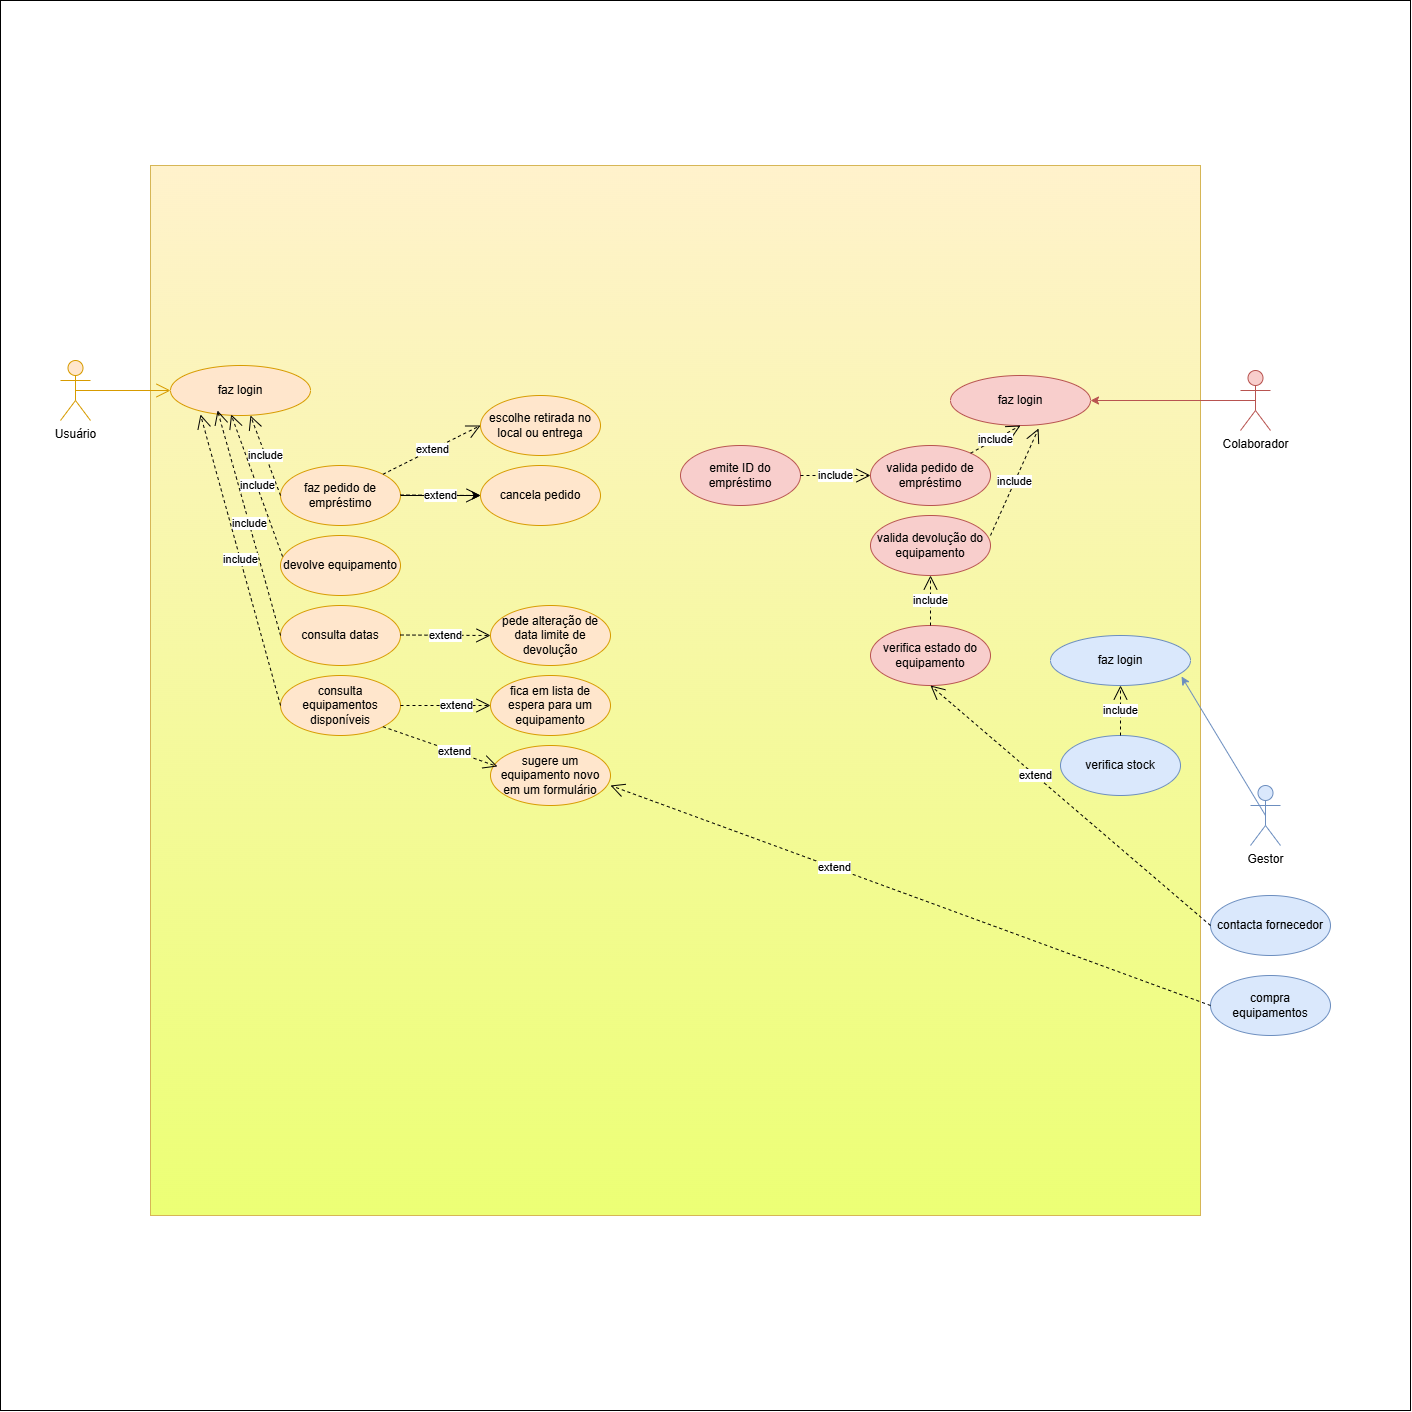

The diagram above was exported from draw.io. Its source (the exported page's mxGraphModel, read from the mxfile embedded in the PNG):
<mxGraphModel dx="1773" dy="3319" grid="1" gridSize="10" guides="1" tooltips="1" connect="1" arrows="1" fold="1" page="1" pageScale="1" pageWidth="1654" pageHeight="2336" math="0" shadow="0">
  <root>
    <mxCell id="0" />
    <mxCell id="1" parent="0" />
    <mxCell id="H-6Jzx485Pjp0MMTru1R-63" parent="1" style="whiteSpace=wrap;html=1;aspect=fixed;" value="" vertex="1">
      <mxGeometry height="1410" width="1410" x="100" y="-315" as="geometry" />
    </mxCell>
    <mxCell id="H-6Jzx485Pjp0MMTru1R-59" parent="1" style="whiteSpace=wrap;html=1;aspect=fixed;fillColor=#fff2cc;strokeColor=#d6b656;gradientColor=#ECFF75;" value="" vertex="1">
      <mxGeometry height="1050" width="1050" x="250" y="-150" as="geometry" />
    </mxCell>
    <mxCell id="H-6Jzx485Pjp0MMTru1R-1" parent="1" style="shape=umlActor;verticalLabelPosition=bottom;verticalAlign=top;html=1;outlineConnect=0;fillColor=#ffe6cc;strokeColor=#d79b00;" value="Usuário" vertex="1">
      <mxGeometry height="60" width="30" x="160" y="45" as="geometry" />
    </mxCell>
    <mxCell id="H-6Jzx485Pjp0MMTru1R-4" parent="1" style="shape=umlActor;verticalLabelPosition=bottom;verticalAlign=top;html=1;outlineConnect=0;fillColor=#f8cecc;strokeColor=#b85450;" value="Colaborador" vertex="1">
      <mxGeometry height="60" width="30" x="1340" y="55" as="geometry" />
    </mxCell>
    <mxCell id="H-6Jzx485Pjp0MMTru1R-5" parent="1" style="shape=umlActor;verticalLabelPosition=bottom;verticalAlign=top;html=1;outlineConnect=0;fillColor=#dae8fc;strokeColor=#6c8ebf;" value="Gestor" vertex="1">
      <mxGeometry height="60" width="30" x="1350" y="470" as="geometry" />
    </mxCell>
    <mxCell id="H-6Jzx485Pjp0MMTru1R-8" edge="1" parent="1" source="H-6Jzx485Pjp0MMTru1R-1" style="endArrow=open;endFill=1;endSize=12;html=1;rounded=0;entryX=0;entryY=0.5;entryDx=0;entryDy=0;exitX=0.5;exitY=0.5;exitDx=0;exitDy=0;exitPerimeter=0;fillColor=#ffe6cc;strokeColor=#d79b00;" target="H-6Jzx485Pjp0MMTru1R-9" value="">
      <mxGeometry relative="1" width="160" as="geometry">
        <mxPoint x="300" y="289.5" as="sourcePoint" />
        <mxPoint x="360" y="130" as="targetPoint" />
      </mxGeometry>
    </mxCell>
    <mxCell id="H-6Jzx485Pjp0MMTru1R-9" parent="1" style="ellipse;whiteSpace=wrap;html=1;fillColor=#ffe6cc;strokeColor=#d79b00;" value="faz login" vertex="1">
      <mxGeometry height="50" width="140" x="270" y="50" as="geometry" />
    </mxCell>
    <mxCell id="H-6Jzx485Pjp0MMTru1R-27" edge="1" parent="1" source="H-6Jzx485Pjp0MMTru1R-10" style="edgeStyle=orthogonalEdgeStyle;rounded=0;orthogonalLoop=1;jettySize=auto;html=1;" target="H-6Jzx485Pjp0MMTru1R-24" value="">
      <mxGeometry relative="1" as="geometry" />
    </mxCell>
    <mxCell id="H-6Jzx485Pjp0MMTru1R-10" parent="1" style="ellipse;whiteSpace=wrap;html=1;fillColor=#ffe6cc;strokeColor=#d79b00;" value="faz pedido de empréstimo" vertex="1">
      <mxGeometry height="60" width="120" x="380" y="150" as="geometry" />
    </mxCell>
    <mxCell id="H-6Jzx485Pjp0MMTru1R-11" parent="1" style="ellipse;whiteSpace=wrap;html=1;fillColor=#ffe6cc;strokeColor=#d79b00;" value="devolve equipamento" vertex="1">
      <mxGeometry height="60" width="120" x="380" y="220" as="geometry" />
    </mxCell>
    <mxCell id="H-6Jzx485Pjp0MMTru1R-12" parent="1" style="ellipse;whiteSpace=wrap;html=1;fillColor=#ffe6cc;strokeColor=#d79b00;" value="consulta datas" vertex="1">
      <mxGeometry height="60" width="120" x="380" y="290" as="geometry" />
    </mxCell>
    <mxCell id="H-6Jzx485Pjp0MMTru1R-13" parent="1" style="ellipse;whiteSpace=wrap;html=1;fillColor=#ffe6cc;strokeColor=#d79b00;" value="consulta equipamentos disponíveis" vertex="1">
      <mxGeometry height="60" width="120" x="380" y="360" as="geometry" />
    </mxCell>
    <mxCell id="H-6Jzx485Pjp0MMTru1R-14" edge="1" parent="1" source="H-6Jzx485Pjp0MMTru1R-13" style="endArrow=open;endSize=12;dashed=1;html=1;rounded=0;exitX=1;exitY=0.5;exitDx=0;exitDy=0;" value="extend">
      <mxGeometry relative="1" width="160" x="0.25" as="geometry">
        <mxPoint as="offset" />
        <mxPoint x="510" y="390" as="sourcePoint" />
        <mxPoint x="590" y="390" as="targetPoint" />
      </mxGeometry>
    </mxCell>
    <mxCell id="H-6Jzx485Pjp0MMTru1R-15" parent="1" style="ellipse;whiteSpace=wrap;html=1;fillColor=#ffe6cc;strokeColor=#d79b00;" value="fica em lista de espera para um equipamento" vertex="1">
      <mxGeometry height="60" width="120" x="590" y="360" as="geometry" />
    </mxCell>
    <mxCell id="H-6Jzx485Pjp0MMTru1R-16" edge="1" parent="1" style="endArrow=open;endSize=12;dashed=1;html=1;rounded=0;" value="extend">
      <mxGeometry relative="1" width="160" as="geometry">
        <mxPoint x="500" y="319.5" as="sourcePoint" />
        <mxPoint x="590" y="320" as="targetPoint" />
      </mxGeometry>
    </mxCell>
    <mxCell id="H-6Jzx485Pjp0MMTru1R-17" parent="1" style="ellipse;whiteSpace=wrap;html=1;fillColor=#ffe6cc;strokeColor=#d79b00;" value="pede alteração de data limite de devolução" vertex="1">
      <mxGeometry height="60" width="120" x="590" y="290" as="geometry" />
    </mxCell>
    <mxCell id="H-6Jzx485Pjp0MMTru1R-18" edge="1" parent="1" source="H-6Jzx485Pjp0MMTru1R-10" style="endArrow=open;endSize=12;dashed=1;html=1;rounded=0;exitX=0;exitY=0.5;exitDx=0;exitDy=0;entryX=0.571;entryY=1;entryDx=0;entryDy=0;entryPerimeter=0;" target="H-6Jzx485Pjp0MMTru1R-9" value="include">
      <mxGeometry relative="1" width="160" as="geometry">
        <mxPoint x="520" y="160" as="sourcePoint" />
        <mxPoint x="680" y="160" as="targetPoint" />
      </mxGeometry>
    </mxCell>
    <mxCell id="H-6Jzx485Pjp0MMTru1R-19" edge="1" parent="1" source="H-6Jzx485Pjp0MMTru1R-11" style="endArrow=open;endSize=12;dashed=1;html=1;rounded=0;exitX=0.017;exitY=0.35;exitDx=0;exitDy=0;entryX=0.433;entryY=0.98;entryDx=0;entryDy=0;entryPerimeter=0;exitPerimeter=0;" target="H-6Jzx485Pjp0MMTru1R-9" value="include">
      <mxGeometry relative="1" width="160" as="geometry">
        <mxPoint x="401" y="211" as="sourcePoint" />
        <mxPoint x="370" y="170" as="targetPoint" />
      </mxGeometry>
    </mxCell>
    <mxCell id="H-6Jzx485Pjp0MMTru1R-20" edge="1" parent="1" source="H-6Jzx485Pjp0MMTru1R-12" style="endArrow=open;endSize=12;dashed=1;html=1;rounded=0;exitX=0;exitY=0.5;exitDx=0;exitDy=0;entryX=0.336;entryY=0.9;entryDx=0;entryDy=0;entryPerimeter=0;" target="H-6Jzx485Pjp0MMTru1R-9" value="include">
      <mxGeometry relative="1" width="160" as="geometry">
        <mxPoint x="413" y="333" as="sourcePoint" />
        <mxPoint x="320" y="100" as="targetPoint" />
      </mxGeometry>
    </mxCell>
    <mxCell id="H-6Jzx485Pjp0MMTru1R-21" edge="1" parent="1" source="H-6Jzx485Pjp0MMTru1R-13" style="endArrow=open;endSize=12;dashed=1;html=1;rounded=0;exitX=0;exitY=0.5;exitDx=0;exitDy=0;entryX=0.214;entryY=0.98;entryDx=0;entryDy=0;entryPerimeter=0;" target="H-6Jzx485Pjp0MMTru1R-9" value="include">
      <mxGeometry relative="1" width="160" as="geometry">
        <mxPoint x="420" y="490" as="sourcePoint" />
        <mxPoint x="310" y="110" as="targetPoint" />
      </mxGeometry>
    </mxCell>
    <mxCell id="H-6Jzx485Pjp0MMTru1R-24" parent="1" style="ellipse;whiteSpace=wrap;html=1;fillColor=#ffe6cc;strokeColor=#d79b00;" value="cancela pedido" vertex="1">
      <mxGeometry height="60" width="120" x="580" y="150" as="geometry" />
    </mxCell>
    <mxCell id="H-6Jzx485Pjp0MMTru1R-25" edge="1" parent="1" style="endArrow=open;endSize=12;dashed=1;html=1;rounded=0;" value="extend">
      <mxGeometry relative="1" width="160" as="geometry">
        <mxPoint x="500" y="179.5" as="sourcePoint" />
        <mxPoint x="580" y="180" as="targetPoint" />
      </mxGeometry>
    </mxCell>
    <mxCell id="H-6Jzx485Pjp0MMTru1R-26" parent="1" style="ellipse;whiteSpace=wrap;html=1;fillColor=#ffe6cc;strokeColor=#d79b00;" value="escolhe retirada no local ou entrega" vertex="1">
      <mxGeometry height="60" width="120" x="580" y="80" as="geometry" />
    </mxCell>
    <mxCell id="H-6Jzx485Pjp0MMTru1R-28" edge="1" parent="1" source="H-6Jzx485Pjp0MMTru1R-10" style="endArrow=open;endSize=12;dashed=1;html=1;rounded=0;exitX=1;exitY=0;exitDx=0;exitDy=0;entryX=0;entryY=0.5;entryDx=0;entryDy=0;" target="H-6Jzx485Pjp0MMTru1R-26" value="extend">
      <mxGeometry relative="1" width="160" as="geometry">
        <mxPoint x="540" y="180" as="sourcePoint" />
        <mxPoint x="620" y="180.5" as="targetPoint" />
      </mxGeometry>
    </mxCell>
    <mxCell id="H-6Jzx485Pjp0MMTru1R-29" parent="1" style="ellipse;whiteSpace=wrap;html=1;fillColor=#ffe6cc;strokeColor=#d79b00;" value="sugere um equipamento novo em um formulário" vertex="1">
      <mxGeometry height="60" width="120" x="590" y="430" as="geometry" />
    </mxCell>
    <mxCell id="H-6Jzx485Pjp0MMTru1R-30" edge="1" parent="1" source="H-6Jzx485Pjp0MMTru1R-13" style="endArrow=open;endSize=12;dashed=1;html=1;rounded=0;exitX=1;exitY=1;exitDx=0;exitDy=0;entryX=0.058;entryY=0.35;entryDx=0;entryDy=0;entryPerimeter=0;" target="H-6Jzx485Pjp0MMTru1R-29" value="extend">
      <mxGeometry relative="1" width="160" x="0.25" as="geometry">
        <mxPoint as="offset" />
        <mxPoint x="550" y="390" as="sourcePoint" />
        <mxPoint x="640" y="390" as="targetPoint" />
      </mxGeometry>
    </mxCell>
    <mxCell id="H-6Jzx485Pjp0MMTru1R-31" parent="1" style="ellipse;whiteSpace=wrap;html=1;fillColor=#f8cecc;strokeColor=#b85450;" value="faz login" vertex="1">
      <mxGeometry height="50" width="140" x="1050" y="60" as="geometry" />
    </mxCell>
    <mxCell id="H-6Jzx485Pjp0MMTru1R-35" parent="1" style="ellipse;whiteSpace=wrap;html=1;fillColor=#f8cecc;strokeColor=#b85450;" value="valida pedido de empréstimo" vertex="1">
      <mxGeometry height="60" width="120" x="970" y="130" as="geometry" />
    </mxCell>
    <mxCell id="H-6Jzx485Pjp0MMTru1R-36" parent="1" style="ellipse;whiteSpace=wrap;html=1;fillColor=#f8cecc;strokeColor=#b85450;" value="valida devolução do equipamento" vertex="1">
      <mxGeometry height="60" width="120" x="970" y="200" as="geometry" />
    </mxCell>
    <mxCell id="H-6Jzx485Pjp0MMTru1R-37" edge="1" parent="1" source="H-6Jzx485Pjp0MMTru1R-4" style="endArrow=classic;html=1;rounded=0;entryX=1;entryY=0.5;entryDx=0;entryDy=0;fillColor=#f8cecc;strokeColor=#b85450;exitX=0.5;exitY=0.5;exitDx=0;exitDy=0;exitPerimeter=0;" target="H-6Jzx485Pjp0MMTru1R-31" value="">
      <mxGeometry height="50" relative="1" width="50" as="geometry">
        <mxPoint x="800" y="330" as="sourcePoint" />
        <mxPoint x="850" y="280" as="targetPoint" />
      </mxGeometry>
    </mxCell>
    <mxCell id="H-6Jzx485Pjp0MMTru1R-38" edge="1" parent="1" source="H-6Jzx485Pjp0MMTru1R-35" style="endArrow=open;endSize=12;dashed=1;html=1;rounded=0;entryX=0.5;entryY=1;entryDx=0;entryDy=0;" target="H-6Jzx485Pjp0MMTru1R-31" value="include">
      <mxGeometry relative="1" width="160" as="geometry">
        <mxPoint x="1220" y="200" as="sourcePoint" />
        <mxPoint x="1190" y="120" as="targetPoint" />
      </mxGeometry>
    </mxCell>
    <mxCell id="H-6Jzx485Pjp0MMTru1R-39" edge="1" parent="1" source="H-6Jzx485Pjp0MMTru1R-36" style="endArrow=open;endSize=12;dashed=1;html=1;rounded=0;entryX=0.629;entryY=1.06;entryDx=0;entryDy=0;exitX=1;exitY=0.333;exitDx=0;exitDy=0;exitPerimeter=0;entryPerimeter=0;" target="H-6Jzx485Pjp0MMTru1R-31" value="include">
      <mxGeometry relative="1" width="160" as="geometry">
        <mxPoint x="1090" y="148" as="sourcePoint" />
        <mxPoint x="1140" y="120" as="targetPoint" />
      </mxGeometry>
    </mxCell>
    <mxCell id="H-6Jzx485Pjp0MMTru1R-40" parent="1" style="ellipse;whiteSpace=wrap;html=1;fillColor=#f8cecc;strokeColor=#b85450;" value="emite ID do empréstimo" vertex="1">
      <mxGeometry height="60" width="120" x="780" y="130" as="geometry" />
    </mxCell>
    <mxCell id="H-6Jzx485Pjp0MMTru1R-43" edge="1" parent="1" source="H-6Jzx485Pjp0MMTru1R-40" style="endArrow=open;endSize=12;dashed=1;html=1;rounded=0;entryX=0;entryY=0.5;entryDx=0;entryDy=0;exitX=1;exitY=0.5;exitDx=0;exitDy=0;" target="H-6Jzx485Pjp0MMTru1R-35" value="include">
      <mxGeometry relative="1" width="160" as="geometry">
        <mxPoint x="940" y="168" as="sourcePoint" />
        <mxPoint x="990" y="140" as="targetPoint" />
      </mxGeometry>
    </mxCell>
    <mxCell id="H-6Jzx485Pjp0MMTru1R-45" parent="1" style="ellipse;whiteSpace=wrap;html=1;fillColor=#f8cecc;strokeColor=#b85450;" value="verifica estado do equipamento" vertex="1">
      <mxGeometry height="60" width="120" x="970" y="310" as="geometry" />
    </mxCell>
    <mxCell id="H-6Jzx485Pjp0MMTru1R-46" edge="1" parent="1" source="H-6Jzx485Pjp0MMTru1R-45" style="endArrow=open;endSize=12;dashed=1;html=1;rounded=0;" target="H-6Jzx485Pjp0MMTru1R-36" value="include">
      <mxGeometry relative="1" width="160" as="geometry">
        <mxPoint as="offset" />
        <mxPoint x="1032" y="300" as="sourcePoint" />
        <mxPoint x="1082" y="272" as="targetPoint" />
      </mxGeometry>
    </mxCell>
    <mxCell id="H-6Jzx485Pjp0MMTru1R-47" parent="1" style="ellipse;whiteSpace=wrap;html=1;fillColor=#dae8fc;strokeColor=#6c8ebf;" value="faz login" vertex="1">
      <mxGeometry height="50" width="140" x="1150" y="320" as="geometry" />
    </mxCell>
    <mxCell id="H-6Jzx485Pjp0MMTru1R-48" edge="1" parent="1" source="H-6Jzx485Pjp0MMTru1R-5" style="endArrow=classic;html=1;rounded=0;entryX=0.936;entryY=0.82;entryDx=0;entryDy=0;entryPerimeter=0;fillColor=#dae8fc;strokeColor=#6c8ebf;exitX=0.5;exitY=0.5;exitDx=0;exitDy=0;exitPerimeter=0;" target="H-6Jzx485Pjp0MMTru1R-47" value="">
      <mxGeometry height="50" relative="1" width="50" as="geometry">
        <mxPoint x="1270" y="101" as="sourcePoint" />
        <mxPoint x="1230" y="90" as="targetPoint" />
      </mxGeometry>
    </mxCell>
    <mxCell id="H-6Jzx485Pjp0MMTru1R-49" parent="1" style="ellipse;whiteSpace=wrap;html=1;fillColor=#dae8fc;strokeColor=#6c8ebf;" value="verifica stock" vertex="1">
      <mxGeometry height="60" width="120" x="1160" y="420" as="geometry" />
    </mxCell>
    <mxCell id="H-6Jzx485Pjp0MMTru1R-50" parent="1" style="ellipse;whiteSpace=wrap;html=1;fillColor=#dae8fc;strokeColor=#6c8ebf;" value="contacta fornecedor" vertex="1">
      <mxGeometry height="60" width="120" x="1310" y="580" as="geometry" />
    </mxCell>
    <mxCell id="H-6Jzx485Pjp0MMTru1R-51" parent="1" style="ellipse;whiteSpace=wrap;html=1;fillColor=#dae8fc;strokeColor=#6c8ebf;" value="compra equipamentos" vertex="1">
      <mxGeometry height="60" width="120" x="1310" y="660" as="geometry" />
    </mxCell>
    <mxCell id="H-6Jzx485Pjp0MMTru1R-54" edge="1" parent="1" source="H-6Jzx485Pjp0MMTru1R-50" style="endArrow=open;endSize=12;dashed=1;html=1;rounded=0;exitX=0;exitY=0.5;exitDx=0;exitDy=0;entryX=0.5;entryY=1;entryDx=0;entryDy=0;" target="H-6Jzx485Pjp0MMTru1R-45" value="extend">
      <mxGeometry relative="1" width="160" x="0.25" as="geometry">
        <mxPoint as="offset" />
        <mxPoint x="980" y="550" as="sourcePoint" />
        <mxPoint x="1060" y="470" as="targetPoint" />
      </mxGeometry>
    </mxCell>
    <mxCell id="H-6Jzx485Pjp0MMTru1R-55" edge="1" parent="1" source="H-6Jzx485Pjp0MMTru1R-51" style="endArrow=open;endSize=12;dashed=1;html=1;rounded=0;exitX=0;exitY=0.5;exitDx=0;exitDy=0;entryX=1;entryY=0.667;entryDx=0;entryDy=0;entryPerimeter=0;" target="H-6Jzx485Pjp0MMTru1R-29" value="extend">
      <mxGeometry relative="1" width="160" x="0.25" as="geometry">
        <mxPoint as="offset" />
        <mxPoint x="760" y="490" as="sourcePoint" />
        <mxPoint x="875" y="530" as="targetPoint" />
      </mxGeometry>
    </mxCell>
    <mxCell id="H-6Jzx485Pjp0MMTru1R-56" edge="1" parent="1" source="H-6Jzx485Pjp0MMTru1R-49" style="endArrow=open;endSize=12;dashed=1;html=1;rounded=0;entryX=0.5;entryY=1;entryDx=0;entryDy=0;" target="H-6Jzx485Pjp0MMTru1R-47" value="include">
      <mxGeometry relative="1" width="160" as="geometry">
        <mxPoint x="1220" y="510" as="sourcePoint" />
        <mxPoint x="1210" y="380" as="targetPoint" />
      </mxGeometry>
    </mxCell>
  </root>
</mxGraphModel>